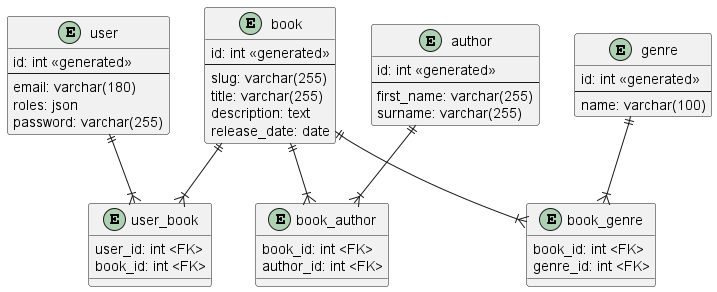

The diagram above was rendered by PlantUML. Its source (embedded in the PNG):
@startuml


entity user {
	id: int <<generated>>
	--
	email: varchar(180)
	roles: json	
	password: varchar(255)
}

entity user_book {
	user_id: int <FK>
	book_id: int <FK>
}

entity book {
	id: int <<generated>>
	--
	slug: varchar(255)
	title: varchar(255)
	description: text
	release_date: date
}

entity book_author {
	book_id: int <FK>
	author_id: int <FK>
}

entity book_genre {
	book_id: int <FK>
	genre_id: int <FK>
}

entity author {
	id: int <<generated>>
	--
	first_name: varchar(255)
	surname: varchar(255)
}

entity genre {
	id: int <<generated>>
	--
	name: varchar(100)
}

user ||--|{ user_book
book ||--|{ user_book
book ||--|{ book_genre
genre ||--|{ book_genre
book ||--|{ book_author
author ||--|{ book_author

@enduml